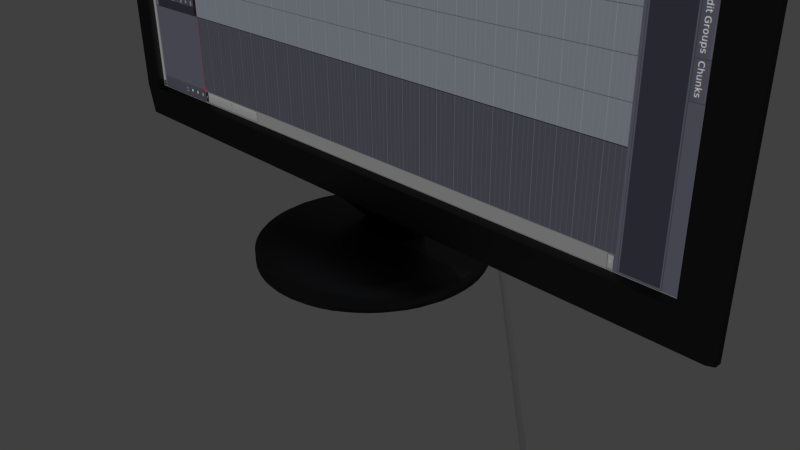 # Source: surveillance_monitor.blend  (saved by Blender 2.76.0; exported with 4.5.12 LTS)
import bpy
from mathutils import Matrix  # noqa: F401  (used for matrix-valued properties, if any)

bpy.ops.wm.read_factory_settings(use_empty=True)
scene = bpy.context.scene
scene.name = 'Scene'

# ---- collections
col_collection_1 = bpy.data.collections.new('Collection 1'); scene.collection.children.link(col_collection_1)

# ---- images (referenced by path relative to the original .blend; pixels are not part of the script)
import os
ASSET_DIR = os.environ.get("B2B_ASSET_DIR", "")  # directory of the original .blend (textures are referenced by path, not embedded)
HERE = os.path.dirname(os.path.abspath(__file__))  # packed textures are extracted next to this script under _unpacked/

def load_image(name, relpath, width, height, colorspace="sRGB"):
    """Load a texture the original file referenced (path relative to the .blend, or extracted next to this script)."""
    p = next((c for c in (os.path.join(HERE, relpath), os.path.join(ASSET_DIR, relpath)) if relpath and os.path.exists(c)), "")
    if p:
        img = bpy.data.images.load(p, check_existing=True)
        img.name = name
    else:  # same state as the original file: an image datablock whose file is absent (Cycles renders it pink)
        img = bpy.data.images.new(name, width, height)
        img.source = "FILE"
        img.filepath = "//" + (relpath or name)
    img.colorspace_settings.name = colorspace
    return img
img_ardour_png = load_image('ardour.png', '_unpacked/ardour.13d4ad7d.png', 1602, 897, 'sRGB')

# ---- materials (node trees are filled in below, after node groups)
mat_glossyblack = bpy.data.materials.new('GlossyBlack')
mat_glossyblack.alpha_threshold = 0.0
mat_glossyblack.use_transparent_shadow = False
mat_glossyblack.roughness = 0.5
mat_glossyblack.line_color = (0.0, 0.0, 0.0, 1.0)
mat_monitor = bpy.data.materials.new('Monitor')
mat_monitor.alpha_threshold = 0.0
mat_monitor.use_transparent_shadow = False
mat_monitor.roughness = 0.5
mat_monitor.line_color = (0.0, 0.0, 0.0, 1.0)

# ---- material node trees
mat_glossyblack.use_nodes = True; mat_glossyblack.node_tree.nodes.clear()
_N = mat_glossyblack.node_tree.nodes; _L = mat_glossyblack.node_tree.links
n0 = _N.new('ShaderNodeOutputMaterial'); n0.name = 'Material Output'; n0.location = (300, 300)
n0.width = 120
n1 = _N.new('ShaderNodeBsdfDiffuse'); n1.name = 'Diffuse BSDF'; n1.location = (-178, 365)
n1.inputs[0].default_value = (0.02576, 0.02576, 0.02576, 1.0)
n2 = _N.new('ShaderNodeBsdfAnisotropic'); n2.name = 'Glossy BSDF'; n2.location = (-179, 231)
n2.distribution = 'BECKMANN'
n2.inputs[0].default_value = (0.07902, 0.07902, 0.07902, 1.0)
n2.inputs[1].default_value = 0.4472
n3 = _N.new('ShaderNodeMixShader'); n3.name = 'Mix Shader'; n3.location = (73, 328)
n3.width = 150
n3.inputs[0].default_value = 0.6
_L.new(n1.outputs[0], n3.inputs[1])
_L.new(n3.outputs[0], n0.inputs[0])
_L.new(n2.outputs[0], n3.inputs[2])
n0.is_active_output = True
mat_monitor.use_nodes = True; mat_monitor.node_tree.nodes.clear()
_N = mat_monitor.node_tree.nodes; _L = mat_monitor.node_tree.links
n0 = _N.new('ShaderNodeOutputMaterial'); n0.name = 'Material Output'; n0.location = (300, 300)
n0.width = 120
n1 = _N.new('ShaderNodeMixShader'); n1.name = 'Mix Shader'; n1.location = (90, 318)
n1.width = 150
n1.inputs[0].default_value = 0.0
n2 = _N.new('ShaderNodeBsdfDiffuse'); n2.name = 'Diffuse BSDF'; n2.location = (-147, 238)
n3 = _N.new('ShaderNodeEmission'); n3.name = 'Emission'; n3.location = (-174, 391)
n3.width = 150
n3.inputs[1].default_value = 0.6
n4 = _N.new('ShaderNodeTexImage'); n4.name = 'Image Texture'; n4.location = (-412, 351)
n4.width = 149
n4.image = img_ardour_png
_L.new(n3.outputs[0], n1.inputs[1])
_L.new(n1.outputs[0], n0.inputs[0])
_L.new(n2.outputs[0], n1.inputs[2])
_L.new(n4.outputs[0], n3.inputs[0])
n0.is_active_output = True

# ---- world
world_world = bpy.data.worlds.new('World'); scene.world = world_world
world_world.color = (0.05088, 0.05088, 0.05088)
world_world.use_sun_shadow = False
world_world.sun_shadow_jitter_overblur = 0.0
world_world.cycles.sampling_method = 'MANUAL'
world_world.cycles.sample_map_resolution = 256

# ---- cameras
cam_camera = bpy.data.cameras.new('Camera')
cam_camera.clip_end = 100.0
cam_camera.lens = 35.0
cam_camera.sensor_width = 32.0
cam_camera.sensor_height = 18.0
cam_camera.ortho_scale = 7.314
cam_camera.dof.focus_distance = 0.0
cam_camera.dof.aperture_fstop = 128.0

# ---- lights
light_lamp = bpy.data.lights.new('Lamp', 'POINT')
light_lamp.transmission_factor = 0.0
light_lamp.cutoff_distance = 30.0
light_lamp.energy = 100.0
light_lamp.shadow_buffer_clip_start = 1.001
light_lamp.shadow_soft_size = 0.1
light_lamp.shadow_maximum_resolution = 0.006
light_lamp.use_absolute_resolution = True
light_lamp.cycles.use_multiple_importance_sampling = False

# ---- meshes
me_cube_001 = bpy.data.meshes.new('Cube.001')
me_cube_001.from_pydata([(2.581, 0.5736, -2.985), (3.0, -0.5736, -2.985), (-3.0, -0.5736, -2.985), (-2.581, 0.5736, -2.985), (2.581, 0.5736, 2.581), (3.0, -0.5736, 3.0), (-3.0, -0.5736, 3.0), (-2.581, 0.5736, 2.581), (2.95, -1.033, -2.985), (-2.95, -1.033, -2.985), (2.95, -1.033, 2.95), (-2.95, -1.033, 2.95), (2.749, -1.033, -2.985), (-2.736, -1.033, -2.985), (2.738, -1.033, 2.738), (-2.738, -1.033, 2.738), (2.738, -0.8064, -2.941), (-2.738, -0.8064, -2.941), (2.738, -0.8064, 2.738), (-2.738, -0.8064, 2.738), (-3.0, -0.8039, -2.985), (-3.0, -0.8039, 3.0), (3.0, -0.8039, 3.0), (3.0, -0.8039, -2.985), (2.581, 0.5736, -3.126), (3.0, -0.5736, -3.496), (-3.0, -0.5736, -3.496), (-2.581, 0.5736, -3.126), (2.95, -0.9004, -3.496), (-2.95, -0.9004, -3.496), (-3.0, -0.8039, -3.496), (3.0, -0.8039, -3.496), (0.4741, 0.5736, -3.126), (-0.4741, 0.5736, -3.126), (0.4741, -0.5736, -3.496), (-0.4741, -0.5736, -3.496), (0.2905, 1.183, -4.162), (-0.2905, 1.183, -4.162), (0.2905, 0.8542, -4.162), (-0.2905, 0.8542, -4.162), (-2.384e-07, -1.033, -2.985)], [], [(20, 2, 26, 30), (4, 7, 6, 5), (0, 4, 5, 1), (21, 20, 9, 11), (2, 6, 7, 3), (4, 0, 3, 7), (8, 10, 14, 12), (22, 21, 11, 10), (9, 20, 30, 29), (23, 22, 10, 8), (12, 14, 18, 16), (11, 9, 13, 15), (10, 11, 15, 14), (8, 12, 40, 13, 9, 29, 28), (16, 18, 19, 17), (15, 13, 17, 19), (14, 15, 19, 18), (6, 2, 20, 21), (5, 6, 21, 22), (0, 1, 25, 24), (1, 5, 22, 23), (33, 35, 26, 27), (30, 31, 28, 29), (26, 35, 34, 25, 31, 30), (23, 8, 28, 31), (9, 13, 40, 12, 8, 16, 17), (1, 23, 31, 25), (2, 3, 27, 26), (3, 0, 24, 32, 33, 27), (24, 25, 34, 32), (33, 32, 36, 37), (36, 38, 39, 37), (35, 33, 37, 39), (34, 35, 39, 38), (32, 34, 38, 36)])
me_cube_001.polygons.foreach_set('material_index', [0, 0, 0, 0, 0, 0, 0, 0, 0, 0, 0, 0, 0, 0, 1, 0, 0, 0, 0, 0, 0, 0, 0, 0, 0, 0, 0, 0, 0, 0, 0, 0, 0, 0, 0])
_uv = me_cube_001.uv_layers.new(name='UVMap')
_uv.uv.foreach_set('vector', [0.0, 0.0, 0.0, 0.0, 0.0, 0.0, 0.0, 0.0, 0.0, 0.0, 0.0, 0.0, 0.0, 0.0, 0.0, 0.0, 0.0, 0.0, 0.0, 0.0, 0.0, 0.0, 0.0, 0.0, 0.0, 0.0, 0.0, 0.0, 0.0, 0.0, 0.0, 0.0, 0.0, 0.0, 0.0, 0.0, 0.0, 0.0, 0.0, 0.0, 0.0, 0.0, 0.0, 0.0, 0.0, 0.0, 0.0, 0.0, 0.0, 0.0, 0.0, 0.0, 0.0, 0.0, 0.0, 0.0, 0.0, 0.0, 0.0, 0.0, 0.0, 0.0, 0.0, 0.0, 0.0, 0.0, 0.0, 0.0, 0.0, 0.0, 0.0, 0.0, 0.0, 0.0, 0.0, 0.0, 0.0, 0.0, 0.0, 0.0, 0.0, 0.0, 0.0, 0.0, 0.0, 0.0, 0.0, 0.0, 0.0, 0.0, 0.0, 0.0, 0.0, 0.0, 0.0, 0.0, 0.0, 0.0, 0.0, 0.0, 0.0, 0.0, 0.0, 0.0, 0.0, 0.0, 0.0, 0.0, 0.0, 0.0, 0.0, 0.0, 0.0, 0.0, 0.0, 0.0, 0.0, 0.0, 0.9999, 9.998e-05, 0.9999, 0.9999, 9.998e-05, 0.9999, 0.0001, 0.0001002, 0.0, 0.0, 0.0, 0.0, 0.0, 0.0, 0.0, 0.0, 0.0, 0.0, 0.0, 0.0, 0.0, 0.0, 0.0, 0.0, 0.0, 0.0, 0.0, 0.0, 0.0, 0.0, 0.0, 0.0, 0.0, 0.0, 0.0, 0.0, 0.0, 0.0, 0.0, 0.0, 0.0, 0.0, 0.0, 0.0, 0.0, 0.0, 0.0, 0.0, 0.0, 0.0, 0.0, 0.0, 0.0, 0.0, 0.0, 0.0, 0.0, 0.0, 0.0, 0.0, 0.0, 0.0, 0.0, 0.0, 0.0, 0.0, 0.0, 0.0, 0.0, 0.0, 0.0, 0.0, 0.0, 0.0, 0.0, 0.0, 0.0, 0.0, 0.0, 0.0, 0.0, 0.0, 0.0, 0.0, 0.0, 0.0, 0.0, 0.0, 0.0, 0.0, 0.0, 0.0, 0.0, 0.0, 0.0, 0.0, 0.0, 0.0, 0.0, 0.0, 0.0, 0.0, 0.0, 0.0, 0.0001, 0.0001002, 0.0, 0.0, 0.0, 0.0, 0.0, 0.0, 0.0, 0.0, 0.0, 0.0, 0.0, 0.0, 0.0, 0.0, 0.0, 0.0, 0.0, 0.0, 0.0, 0.0, 0.0, 0.0, 0.0, 0.0, 0.0, 0.0, 0.0, 0.0, 0.0, 0.0, 0.0, 0.0, 0.0, 0.0, 0.0, 0.0, 0.0, 0.0, 0.0, 0.0, 0.0, 0.0, 0.0, 0.0, 0.0, 0.0, 0.0, 0.0, 0.0, 0.0, 0.0, 0.0, 0.0, 0.0, 0.0, 0.0, 0.0, 0.0, 0.0, 0.0, 0.0, 0.0, 0.0, 0.0, 0.0, 0.0, 0.0, 0.0, 0.0, 0.0, 0.0, 0.0, 0.0, 0.0, 0.0, 0.0])
me_cube_001.materials.append(mat_glossyblack)
me_cube_001.materials.append(mat_monitor)
me_cube_001.use_remesh_preserve_volume = False
me_cube_001.use_remesh_preserve_attributes = False
me_cube_001.use_mirror_vertex_groups = False
me_cube_001.update()
me_cube_002 = bpy.data.meshes.new('Cube.002')
me_cube_002.from_pydata([(5.85e-09, 2.721, -4.116), (-0.128, 2.669, -4.116), (-0.251, 2.514, -4.116), (-0.3644, 2.263, -4.116), (-0.4638, 1.924, -4.116), (-0.5454, 1.512, -4.116), (-0.606, 1.041, -4.116), (-0.6434, 0.5309, -4.116), (-0.656, 1.65e-07, -4.116), (-0.6434, -0.5309, -4.116), (-0.606, -1.041, -4.116), (-0.5454, -1.512, -4.116), (-0.4638, -1.924, -4.116), (-0.3644, -2.263, -4.116), (-0.251, -2.514, -4.116), (-0.128, -2.669, -4.116), (2.196e-07, -2.721, -4.116), (0.128, -2.669, -4.116), (0.251, -2.514, -4.116), (0.3644, -2.263, -4.116), (0.4638, -1.924, -4.116), (0.5454, -1.512, -4.116), (0.606, -1.041, -4.116), (0.6434, -0.5309, -4.116), (0.656, 2.587e-06, -4.116), (0.6434, 0.5309, -4.116), (0.606, 1.041, -4.116), (0.5454, 1.512, -4.116), (0.4638, 1.924, -4.116), (0.3644, 2.263, -4.116), (0.251, 2.514, -4.116), (0.128, 2.669, -4.116), (1.427e-08, 3.174, -4.193), (-0.1493, 3.113, -4.193), (-0.2928, 2.933, -4.193), (-0.4251, 2.639, -4.193), (-0.5411, 2.245, -4.193), (-0.6362, 1.764, -4.193), (-0.7069, 1.215, -4.193), (-0.7505, 0.6193, -4.193), (-0.7652, 5.723e-08, -4.193), (-0.7505, -0.6193, -4.193), (-0.7069, -1.215, -4.193), (-0.6362, -1.764, -4.193), (-0.5411, -2.245, -4.193), (-0.4251, -2.639, -4.193), (-0.2928, -2.933, -4.193), (-0.1493, -3.113, -4.193), (2.636e-07, -3.174, -4.193), (0.1493, -3.113, -4.193), (0.2928, -2.933, -4.193), (0.4251, -2.639, -4.193), (0.5411, -2.245, -4.193), (0.6362, -1.764, -4.193), (0.7069, -1.215, -4.193), (0.7505, -0.6193, -4.193), (0.7652, 2.883e-06, -4.193), (0.7505, 0.6193, -4.193), (0.7069, 1.215, -4.193), (0.6362, 1.764, -4.193), (0.5411, 2.245, -4.193), (0.4251, 2.639, -4.193), (0.2928, 2.933, -4.193), (0.1493, 3.113, -4.193), (1.427e-08, 3.174, -4.404), (-0.1493, 3.113, -4.404), (-0.2928, 2.933, -4.404), (-0.4251, 2.639, -4.404), (-0.5411, 2.245, -4.404), (-0.6362, 1.764, -4.404), (-0.7069, 1.215, -4.404), (-0.7505, 0.6193, -4.404), (-0.7652, 5.723e-08, -4.404), (-0.7505, -0.6193, -4.404), (-0.7069, -1.215, -4.404), (-0.6362, -1.764, -4.404), (-0.5411, -2.245, -4.404), (-0.4251, -2.639, -4.404), (-0.2928, -2.933, -4.404), (-0.1493, -3.113, -4.404), (2.636e-07, -3.174, -4.404), (0.1493, -3.113, -4.404), (0.2928, -2.933, -4.404), (0.4251, -2.639, -4.404), (0.5411, -2.245, -4.404), (0.6362, -1.764, -4.404), (0.7069, -1.215, -4.404), (0.7505, -0.6193, -4.404), (0.7652, 2.883e-06, -4.404), (0.7505, 0.6193, -4.404), (0.7069, 1.215, -4.404), (0.6362, 1.764, -4.404), (0.5411, 2.245, -4.404), (0.4251, 2.639, -4.404), (0.2928, 2.933, -4.404), (0.1493, 3.113, -4.404), (4.219e-09, 2.862, -4.44), (-0.1346, 2.807, -4.44), (-0.264, 2.644, -4.44), (-0.3833, 2.38, -4.44), (-0.4879, 2.024, -4.44), (-0.5737, 1.59, -4.44), (-0.6374, 1.095, -4.44), (-0.6767, 0.5584, -4.44), (-0.6899, 1.339e-07, -4.44), (-0.6767, -0.5584, -4.44), (-0.6374, -1.095, -4.44), (-0.5737, -1.59, -4.44), (-0.4879, -2.024, -4.44), (-0.3833, -2.38, -4.44), (-0.264, -2.644, -4.44), (-0.1346, -2.807, -4.44), (2.29e-07, -2.862, -4.44), (0.1346, -2.807, -4.44), (0.264, -2.644, -4.44), (0.3833, -2.38, -4.44), (0.4879, -2.024, -4.44), (0.5737, -1.59, -4.44), (0.6374, -1.095, -4.44), (0.6767, -0.5584, -4.44), (0.6899, 2.682e-06, -4.44), (0.6767, 0.5584, -4.44), (0.6374, 1.095, -4.44), (0.5737, 1.59, -4.44), (0.4879, 2.024, -4.44), (0.3833, 2.38, -4.44), (0.264, 2.644, -4.44), (0.1346, 2.807, -4.44), (0.5411, 2.245, -4.211), (0.6362, 1.764, -4.211), (0.7505, -0.6193, -4.211), (0.7069, -1.215, -4.211), (0.2928, -2.933, -4.211), (0.1493, -3.113, -4.211), (-0.4251, -2.639, -4.211), (-0.5411, -2.245, -4.211), (-0.7652, 5.723e-08, -4.211), (-0.7505, 0.6193, -4.211), (-0.4251, 2.639, -4.211), (-0.2928, 2.933, -4.211), (0.4251, 2.639, -4.211), (0.7652, 2.883e-06, -4.211), (0.4251, -2.639, -4.211), (-0.2928, -2.933, -4.211), (-0.7505, -0.6193, -4.211), (-0.5411, 2.245, -4.211), (0.2928, 2.933, -4.211), (0.7505, 0.6193, -4.211), (0.5411, -2.245, -4.211), (-0.1493, -3.113, -4.211), (-0.7069, -1.215, -4.211), (-0.6362, 1.764, -4.211), (0.1493, 3.113, -4.211), (0.7069, 1.215, -4.211), (0.6362, -1.764, -4.211), (2.636e-07, -3.174, -4.211), (-0.6362, -1.764, -4.211), (-0.7069, 1.215, -4.211), (-0.1493, 3.113, -4.211), (1.427e-08, 3.174, -4.211), (0.7652, 2.883e-06, -4.382), (0.4251, 2.639, -4.382), (-0.4251, 2.639, -4.382), (-0.7652, 5.723e-08, -4.382), (-0.4251, -2.639, -4.382), (0.2928, -2.933, -4.382), (0.7505, -0.6193, -4.382), (0.5411, 2.245, -4.382), (-0.7069, 1.215, -4.382), (-0.6362, -1.764, -4.382), (2.636e-07, -3.174, -4.382), (0.6362, -1.764, -4.382), (-0.5411, 2.245, -4.382), (-0.7505, -0.6193, -4.382), (-0.2928, -2.933, -4.382), (0.4251, -2.639, -4.382), (1.427e-08, 3.174, -4.382), (-0.2928, 2.933, -4.382), (-0.7505, 0.6193, -4.382), (-0.5411, -2.245, -4.382), (0.1493, -3.113, -4.382), (0.7069, -1.215, -4.382), (0.6362, 1.764, -4.382), (-0.1493, 3.113, -4.382), (-0.1493, -3.113, -4.382), (0.5411, -2.245, -4.382), (0.7505, 0.6193, -4.382), (0.2928, 2.933, -4.382), (0.7069, 1.215, -4.382), (0.1493, 3.113, -4.382), (-0.6362, 1.764, -4.382), (-0.7069, -1.215, -4.382)], [], [(28, 60, 61, 29), (23, 55, 56, 24), (18, 50, 51, 19), (13, 45, 46, 14), (8, 40, 41, 9), (3, 35, 36, 4), (29, 61, 62, 30), (24, 56, 57, 25), (19, 51, 52, 20), (14, 46, 47, 15), (9, 41, 42, 10), (4, 36, 37, 5), (30, 62, 63, 31), (25, 57, 58, 26), (20, 52, 53, 21), (15, 47, 48, 16), (10, 42, 43, 11), (5, 37, 38, 6), (0, 32, 33, 1), (31, 63, 32, 0), (26, 58, 59, 27), (21, 53, 54, 22), (16, 48, 49, 17), (11, 43, 44, 12), (6, 38, 39, 7), (1, 33, 34, 2), (27, 59, 60, 28), (22, 54, 55, 23), (17, 49, 50, 18), (12, 44, 45, 13), (7, 39, 40, 8), (2, 34, 35, 3), (182, 91, 92, 167), (181, 86, 87, 166), (180, 81, 82, 165), (179, 76, 77, 164), (178, 71, 72, 163), (177, 66, 67, 162), (167, 92, 93, 161), (166, 87, 88, 160), (165, 82, 83, 175), (164, 77, 78, 174), (163, 72, 73, 173), (162, 67, 68, 172), (161, 93, 94, 187), (160, 88, 89, 186), (175, 83, 84, 185), (174, 78, 79, 184), (173, 73, 74, 191), (172, 68, 69, 190), (187, 94, 95, 189), (186, 89, 90, 188), (185, 84, 85, 171), (184, 79, 80, 170), (191, 74, 75, 169), (190, 69, 70, 168), (176, 64, 65, 183), (189, 95, 64, 176), (188, 90, 91, 182), (171, 85, 86, 181), (170, 80, 81, 180), (169, 75, 76, 179), (168, 70, 71, 178), (183, 65, 66, 177), (94, 126, 127, 95), (89, 121, 122, 90), (84, 116, 117, 85), (79, 111, 112, 80), (74, 106, 107, 75), (69, 101, 102, 70), (64, 96, 97, 65), (95, 127, 96, 64), (90, 122, 123, 91), (85, 117, 118, 86), (80, 112, 113, 81), (75, 107, 108, 76), (70, 102, 103, 71), (65, 97, 98, 66), (91, 123, 124, 92), (86, 118, 119, 87), (81, 113, 114, 82), (76, 108, 109, 77), (71, 103, 104, 72), (66, 98, 99, 67), (92, 124, 125, 93), (87, 119, 120, 88), (82, 114, 115, 83), (77, 109, 110, 78), (72, 104, 105, 73), (67, 99, 100, 68), (93, 125, 126, 94), (88, 120, 121, 89), (83, 115, 116, 84), (78, 110, 111, 79), (73, 105, 106, 74), (68, 100, 101, 69), (97, 96, 127, 126, 125, 124, 123, 122, 121, 120, 119, 118, 117, 116, 115, 114, 113, 112, 111, 110, 109, 108, 107, 106, 105, 104, 103, 102, 101, 100, 99, 98), (2, 3, 4, 5, 6, 7, 8, 9, 10, 11, 12, 13, 14, 15, 16, 17, 18, 19, 20, 21, 22, 23, 24, 25, 26, 27, 28, 29, 30, 31, 0, 1), (59, 129, 128, 60), (54, 131, 130, 55), (49, 133, 132, 50), (44, 135, 134, 45), (39, 137, 136, 40), (34, 139, 138, 35), (60, 128, 140, 61), (55, 130, 141, 56), (50, 132, 142, 51), (45, 134, 143, 46), (40, 136, 144, 41), (35, 138, 145, 36), (61, 140, 146, 62), (56, 141, 147, 57), (51, 142, 148, 52), (46, 143, 149, 47), (41, 144, 150, 42), (36, 145, 151, 37), (62, 146, 152, 63), (57, 147, 153, 58), (52, 148, 154, 53), (47, 149, 155, 48), (42, 150, 156, 43), (37, 151, 157, 38), (32, 159, 158, 33), (63, 152, 159, 32), (58, 153, 129, 59), (53, 154, 131, 54), (48, 155, 133, 49), (43, 156, 135, 44), (38, 157, 137, 39), (33, 158, 139, 34), (149, 184, 170, 155), (131, 181, 166, 130), (159, 176, 183, 158), (129, 182, 167, 128), (143, 174, 184, 149), (142, 175, 185, 148), (139, 177, 162, 138), (156, 169, 179, 135), (134, 164, 174, 143), (155, 170, 180, 133), (147, 186, 188, 153), (151, 190, 168, 157), (133, 180, 165, 132), (141, 160, 186, 147), (144, 173, 191, 150), (154, 171, 181, 131), (130, 166, 160, 141), (157, 168, 178, 137), (128, 167, 161, 140), (148, 185, 171, 154), (138, 162, 172, 145), (152, 189, 176, 159), (140, 161, 187, 146), (135, 179, 164, 134), (153, 188, 182, 129), (145, 172, 190, 151), (158, 183, 177, 139), (137, 178, 163, 136), (146, 187, 189, 152), (132, 165, 175, 142), (150, 191, 169, 156), (136, 163, 173, 144)])
me_cube_002.polygons.foreach_set('use_smooth', [True] * 162)
_k = {(0, 1): 1.0, (1, 2): 1.0, (2, 3): 1.0, (3, 4): 1.0, (4, 5): 1.0, (5, 6): 1.0, (6, 7): 1.0, (7, 8): 1.0, (8, 9): 1.0, (9, 10): 1.0, (10, 11): 1.0, (11, 12): 1.0, (12, 13): 1.0, (13, 14): 1.0, (14, 15): 1.0, (15, 16): 1.0, (16, 17): 1.0, (17, 18): 1.0, (18, 19): 1.0, (19, 20): 1.0, (20, 21): 1.0, (21, 22): 1.0, (22, 23): 1.0, (23, 24): 1.0, (24, 25): 1.0, (25, 26): 1.0, (26, 27): 1.0, (27, 28): 1.0, (28, 29): 1.0, (29, 30): 1.0, (30, 31): 1.0, (0, 31): 1.0}
me_cube_002.attributes.new('crease_edge', 'FLOAT', 'EDGE').data.foreach_set('value', [_k.get((min(e.vertices), max(e.vertices)), 0.0) for e in me_cube_002.edges])
me_cube_002.materials.append(mat_glossyblack)
me_cube_002.use_remesh_preserve_volume = False
me_cube_002.use_remesh_preserve_attributes = False
me_cube_002.use_mirror_vertex_groups = False
me_cube_002.update()
me_cylinder_002 = bpy.data.meshes.new('Cylinder.002')
me_cylinder_002.from_pydata([(-2.237e-09, 0.0627, -0.03663), (-2.237e-09, 0.0627, 0.03663), (0.02399, 0.05792, -0.03663), (0.02399, 0.05792, 0.03663), (0.04433, 0.04433, -0.03663), (0.04433, 0.04433, 0.03663), (0.05792, 0.02399, -0.03663), (0.05792, 0.02399, 0.03663), (0.0627, -3.072e-09, -0.03663), (0.0627, -3.072e-09, 0.03663), (0.05792, -0.02399, -0.03663), (0.05792, -0.02399, 0.03663), (0.04433, -0.04433, -0.03663), (0.04433, -0.04433, 0.03663), (0.02399, -0.05792, -0.03663), (0.02399, -0.05792, 0.03663), (7.23e-09, -0.0627, -0.03663), (7.23e-09, -0.0627, 0.03663), (-0.02399, -0.05792, -0.03663), (-0.02399, -0.05792, 0.03663), (-0.04433, -0.04433, -0.03663), (-0.04433, -0.04433, 0.03663), (-0.05792, -0.02399, -0.03663), (-0.05792, -0.02399, 0.03663), (-0.0627, 4.162e-10, -0.03663), (-0.0627, 4.162e-10, 0.03663), (-0.05792, 0.02399, -0.03663), (-0.05792, 0.02399, 0.03663), (-0.04433, 0.04433, -0.03663), (-0.04433, 0.04433, 0.03663), (-0.02399, 0.05792, -0.03663), (-0.02399, 0.05792, 0.03663)], [], [(0, 1, 3, 2), (2, 3, 5, 4), (4, 5, 7, 6), (6, 7, 9, 8), (8, 9, 11, 10), (10, 11, 13, 12), (12, 13, 15, 14), (14, 15, 17, 16), (16, 17, 19, 18), (18, 19, 21, 20), (20, 21, 23, 22), (22, 23, 25, 24), (24, 25, 27, 26), (26, 27, 29, 28), (3, 1, 31, 29, 27, 25, 23, 21, 19, 17, 15, 13, 11, 9, 7, 5), (30, 31, 1, 0), (28, 29, 31, 30), (0, 2, 4, 6, 8, 10, 12, 14, 16, 18, 20, 22, 24, 26, 28, 30)])
me_cylinder_002.use_remesh_preserve_volume = False
me_cylinder_002.use_remesh_preserve_attributes = False
me_cylinder_002.use_mirror_vertex_groups = False
me_cylinder_002.update()

# ---- curves / text
cu_nurbspath = bpy.data.curves.new('NurbsPath', 'CURVE')
cu_nurbspath.dimensions = '3D'
_sp = cu_nurbspath.splines.new('NURBS'); _sp.points.add(4)
_sp.points.foreach_set('co', [0.0, 0.0, 0.0, 1.0, 0.6164, -0.2004, 1.712e-08, 1.0, 1.49, 0.007624, 3.108e-08, 1.0, 2.309, 1.141, 7.632e-08, 1.0, 2.709, 0.1875, 0.5881, 1.0])
_sp.order_u = 5
_sp.order_v = 0
_sp.resolution_u = 13
_sp.use_endpoint_u = True
cu_nurbspath.path_duration = 61
cu_nurbspath.use_path = True
cu_nurbspath.use_path_clamp = True
cu_nurbspath.bevel_resolution = 0
cu_nurbspath.fill_mode = 'HALF'

# ---- objects
ob_lamp = bpy.data.objects.new('Lamp', light_lamp)
ob_camera = bpy.data.objects.new('Camera', cam_camera)
ob_cube = bpy.data.objects.new('Cube', me_cube_001)
ob_cube_001 = bpy.data.objects.new('Cube.001', me_cube_002)
ob_nurbspath = bpy.data.objects.new('NurbsPath', cu_nurbspath)
ob_cylinder = bpy.data.objects.new('Cylinder', me_cylinder_002)

# ---- transforms, parenting, visibility, modifiers, constraints
ob_lamp.location = (4.076, 1.005, 5.904)
ob_lamp.rotation_euler = (0.6503, 0.05522, 1.866)
ob_lamp.lock_rotations_4d = False
ob_lamp.empty_display_type = 'ARROWS'
ob_lamp.color = (0.0, 0.0, 0.0, 0.0)
ob_lamp.lineart.crease_threshold = 0.0
ob_camera.location = (7.481, -6.508, 5.344)
ob_camera.rotation_euler = (1.109, 0.01082, 0.8149)
ob_camera.lock_rotations_4d = False
ob_camera.empty_display_type = 'ARROWS'
ob_camera.color = (0.0, 0.0, 0.0, 0.0)
ob_camera.display_type = 'WIRE'
ob_camera.lineart.crease_threshold = 0.0
ob_cube.location = (0.0, 0.0, 4.0)
ob_cube.scale = (1.6, 0.3857, 0.9)
ob_cube.lock_rotations_4d = False
ob_cube.empty_display_type = 'ARROWS'
ob_cube.lineart.crease_threshold = 0.0
ob_cube_001.location = (0.0, 0.0, 4.0)
ob_cube_001.scale = (1.968, 0.4743, 0.9)
ob_cube_001.lock_rotations_4d = False
ob_cube_001.empty_display_type = 'ARROWS'
ob_cube_001.lineart.crease_threshold = 0.0
_m = ob_cube_001.modifiers.new('Subsurf', 'SUBSURF')
_m.uv_smooth = 'PRESERVE_CORNERS'
_m.quality = 2
_m.show_only_control_edges = False
_m = ob_cube_001.modifiers.new('EdgeSplit', 'EDGE_SPLIT')
_m = ob_cube_001.modifiers.new('Decimate', 'DECIMATE')
_m.ratio = 0.125
ob_nurbspath.location = (0.0, 0.05107, 1.021)
ob_nurbspath.rotation_euler = (1.571, 0.6421, 1.571)
ob_nurbspath.lineart.crease_threshold = 0.0
ob_cylinder.location = (0.0, 0.05107, 1.021)
ob_cylinder.lineart.crease_threshold = 0.0
_m = ob_cylinder.modifiers.new('Array', 'ARRAY')
_m.count = 133
_m.constant_offset_displace = (0.0, 0.0, 0.0)
_m.relative_offset_displace = (0.0, 0.0, 1.0)
_m = ob_cylinder.modifiers.new('Curve', 'CURVE')
_m.object = ob_nurbspath
_m.deform_axis = 'POS_Y'

# ---- collection membership
col_collection_1.objects.link(ob_lamp)
col_collection_1.objects.link(ob_camera)
col_collection_1.objects.link(ob_cube)
col_collection_1.objects.link(ob_cube_001)
col_collection_1.objects.link(ob_nurbspath)
col_collection_1.objects.link(ob_cylinder)

# ---- scene / render settings (as saved in the file)
scene.camera = ob_camera
scene.frame_start = 1; scene.frame_end = 250; scene.frame_set(1)
scene.render.engine = 'BLENDER_EEVEE_NEXT'
scene.render.resolution_percentage = 50
scene.render.dither_intensity = 0.0
scene.cycles.use_denoising = False
scene.cycles.samples = 10
scene.cycles.sampling_pattern = 'TABULATED_SOBOL'
scene.cycles.light_sampling_threshold = 0.0
scene.cycles.use_adaptive_sampling = False
scene.cycles.use_light_tree = False
scene.cycles.blur_glossy = 0.0
scene.cycles.pixel_filter_type = 'GAUSSIAN'
scene.cycles.sample_clamp_indirect = 0.0
scene.view_settings.view_transform = 'Standard'
bpy.context.view_layer.update()
